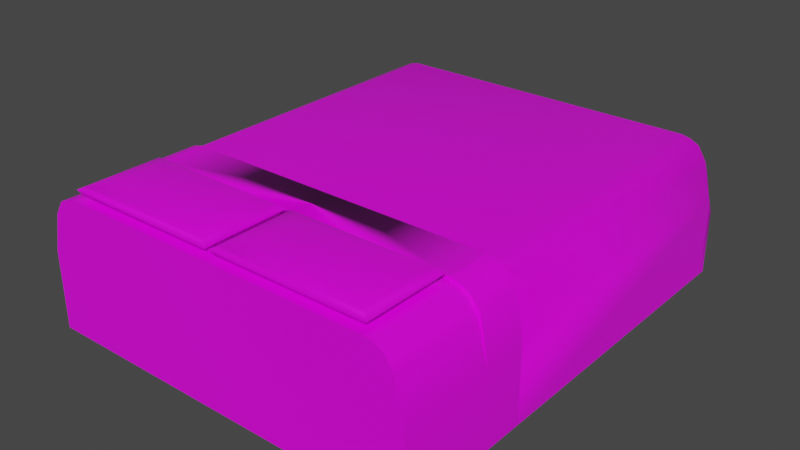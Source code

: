 # Source: bed.blend  (saved by Blender 3.0.42; exported with 4.5.12 LTS)
import bpy
from mathutils import Matrix  # noqa: F401  (used for matrix-valued properties, if any)

bpy.ops.wm.read_factory_settings(use_empty=True)
scene = bpy.context.scene
scene.name = 'Scene'

# ---- collections
col_bed = bpy.data.collections.new('Bed'); scene.collection.children.link(col_bed)

# ---- images (referenced by path relative to the original .blend; pixels are not part of the script)
import os
ASSET_DIR = os.environ.get("B2B_ASSET_DIR", "")  # directory of the original .blend (textures are referenced by path, not embedded)
HERE = os.path.dirname(os.path.abspath(__file__))  # packed textures are extracted next to this script under _unpacked/

def load_image(name, relpath, width, height, colorspace="sRGB"):
    """Load a texture the original file referenced (path relative to the .blend, or extracted next to this script)."""
    p = next((c for c in (os.path.join(HERE, relpath), os.path.join(ASSET_DIR, relpath)) if relpath and os.path.exists(c)), "")
    if p:
        img = bpy.data.images.load(p, check_existing=True)
        img.name = name
    else:  # same state as the original file: an image datablock whose file is absent (Cycles renders it pink)
        img = bpy.data.images.new(name, width, height)
        img.source = "FILE"
        img.filepath = "//" + (relpath or name)
    img.colorspace_settings.name = colorspace
    return img
img_bedroom_colors_jpg = load_image('bedroom colors.jpg', 'bedroom colors.jpg', 1024, 1024, 'sRGB')

# ---- materials (node trees are filled in below, after node groups)
mat_pillow_grey = bpy.data.materials.new('Pillow Grey')
mat_pillow_grey.alpha_threshold = 0.0
mat_pillow_grey.use_transparent_shadow = False
mat_pillow_grey.line_color = (0.0, 0.0, 0.0, 1.0)
mat_under_blanket_navy = bpy.data.materials.new('Under Blanket Navy')
mat_under_blanket_navy.alpha_threshold = 0.0
mat_under_blanket_navy.use_transparent_shadow = False
mat_under_blanket_navy.line_color = (0.0, 0.0, 0.0, 1.0)
mat_sheet_white = bpy.data.materials.new('sheet white')
mat_sheet_white.alpha_threshold = 0.0
mat_sheet_white.use_transparent_shadow = False
mat_sheet_white.line_color = (0.0, 0.0, 0.0, 1.0)
mat_blanket_blue = bpy.data.materials.new('Blanket Blue')
mat_blanket_blue.alpha_threshold = 0.0
mat_blanket_blue.use_transparent_shadow = False
mat_blanket_blue.line_color = (0.0, 0.0, 0.0, 1.0)

# ---- node groups
ng_auto_smooth = bpy.data.node_groups.new('Auto Smooth', 'GeometryNodeTree')
_s = ng_auto_smooth.interface.new_socket(name='Geometry', in_out='OUTPUT', socket_type='NodeSocketGeometry')
_s = ng_auto_smooth.interface.new_socket(name='Geometry', in_out='INPUT', socket_type='NodeSocketGeometry')
_s = ng_auto_smooth.interface.new_socket(name='Angle', in_out='INPUT', socket_type='NodeSocketFloat')
_s.subtype = 'ANGLE'
_s.min_value = 0.0
_s.max_value = 3.142
ng_auto_smooth.is_modifier = True
_N = ng_auto_smooth.nodes; _L = ng_auto_smooth.links
n0 = _N.new('NodeGroupOutput'); n0.name = 'Group Output'; n0.location = (480, -100)
n1 = _N.new('NodeGroupInput'); n1.name = 'Group Input'; n1.location = (-420, -300)
n2 = _N.new('NodeGroupInput'); n2.name = 'Group Input.001'; n2.location = (-60, -100)
n3 = _N.new('GeometryNodeSetShadeSmooth'); n3.name = 'Set Shade Smooth'; n3.location = (120, -100)
n3.domain = 'EDGE'
n4 = _N.new('GeometryNodeSetShadeSmooth'); n4.name = 'Set Shade Smooth.001'; n4.location = (300, -100)
n5 = _N.new('GeometryNodeInputMeshEdgeAngle'); n5.name = 'Edge Angle'; n5.location = (-420, -220)
n6 = _N.new('GeometryNodeInputEdgeSmooth'); n6.name = 'Is Edge Smooth'; n6.location = (-60, -160)
n7 = _N.new('GeometryNodeInputShadeSmooth'); n7.name = 'Is Face Smooth'; n7.location = (-240, -340)
n8 = _N.new('FunctionNodeBooleanMath'); n8.name = 'Boolean Math'; n8.location = (-60, -220)
n9 = _N.new('FunctionNodeCompare'); n9.name = 'Compare'; n9.location = (-240, -180)
n9.operation = 'LESS_EQUAL'
_L.new(n5.outputs[0], n9.inputs[0])
_L.new(n4.outputs[0], n0.inputs[0])
_L.new(n1.outputs[1], n9.inputs[1])
_L.new(n9.outputs[0], n8.inputs[0])
_L.new(n7.outputs[0], n8.inputs[1])
_L.new(n2.outputs[0], n3.inputs[0])
_L.new(n6.outputs[0], n3.inputs[1])
_L.new(n3.outputs[0], n4.inputs[0])
_L.new(n8.outputs[0], n3.inputs[2])
n0.is_active_output = True

# ---- material node trees
mat_pillow_grey.use_nodes = True; mat_pillow_grey.node_tree.nodes.clear()
_N = mat_pillow_grey.node_tree.nodes; _L = mat_pillow_grey.node_tree.links
n0 = _N.new('ShaderNodeOutputMaterial'); n0.name = 'Material Output'; n0.location = (300, 300)
n1 = _N.new('ShaderNodeBsdfPrincipled'); n1.name = 'Principled BSDF'; n1.location = (10, 300)
n1.distribution = 'GGX'
n1.subsurface_method = 'RANDOM_WALK_SKIN'
n1.inputs[2].default_value = 0.4
n1.inputs[3].default_value = 1.45
n1.inputs[27].default_value = (0.0, 0.0, 0.0, 1.0)
n1.inputs[28].default_value = 1.0
n2 = _N.new('ShaderNodeTexImage'); n2.name = 'Image Texture'; n2.location = (-324, 163)
n2.image = img_bedroom_colors_jpg
_L.new(n1.outputs[0], n0.inputs[0])
_L.new(n2.outputs[0], n1.inputs[0])
n0.is_active_output = True
mat_under_blanket_navy.use_nodes = True; mat_under_blanket_navy.node_tree.nodes.clear()
_N = mat_under_blanket_navy.node_tree.nodes; _L = mat_under_blanket_navy.node_tree.links
n0 = _N.new('ShaderNodeOutputMaterial'); n0.name = 'Material Output'; n0.location = (300, 300)
n1 = _N.new('ShaderNodeBsdfPrincipled'); n1.name = 'Principled BSDF'; n1.location = (10, 300)
n1.distribution = 'GGX'
n1.subsurface_method = 'RANDOM_WALK_SKIN'
n1.inputs[2].default_value = 0.4
n1.inputs[3].default_value = 1.45
n1.inputs[27].default_value = (0.0, 0.0, 0.0, 1.0)
n1.inputs[28].default_value = 1.0
n2 = _N.new('ShaderNodeTexImage'); n2.name = 'Image Texture'; n2.location = (-397, 114)
n2.image = img_bedroom_colors_jpg
_L.new(n1.outputs[0], n0.inputs[0])
_L.new(n2.outputs[0], n1.inputs[0])
n0.is_active_output = True
mat_sheet_white.use_nodes = True; mat_sheet_white.node_tree.nodes.clear()
_N = mat_sheet_white.node_tree.nodes; _L = mat_sheet_white.node_tree.links
n0 = _N.new('ShaderNodeOutputMaterial'); n0.name = 'Material Output'; n0.location = (300, 300)
n1 = _N.new('ShaderNodeBsdfPrincipled'); n1.name = 'Principled BSDF'; n1.location = (10, 300)
n1.distribution = 'GGX'
n1.subsurface_method = 'RANDOM_WALK_SKIN'
n1.inputs[2].default_value = 0.4
n1.inputs[3].default_value = 1.45
n1.inputs[27].default_value = (0.0, 0.0, 0.0, 1.0)
n1.inputs[28].default_value = 1.0
n2 = _N.new('ShaderNodeTexImage'); n2.name = 'Image Texture'; n2.location = (-323, 173)
n2.image = img_bedroom_colors_jpg
_L.new(n1.outputs[0], n0.inputs[0])
_L.new(n2.outputs[0], n1.inputs[0])
n0.is_active_output = True
mat_blanket_blue.use_nodes = True; mat_blanket_blue.node_tree.nodes.clear()
_N = mat_blanket_blue.node_tree.nodes; _L = mat_blanket_blue.node_tree.links
n0 = _N.new('ShaderNodeOutputMaterial'); n0.name = 'Material Output'; n0.location = (300, 300)
n1 = _N.new('ShaderNodeBsdfPrincipled'); n1.name = 'Principled BSDF'; n1.location = (24, 296)
n1.distribution = 'GGX'
n1.subsurface_method = 'RANDOM_WALK_SKIN'
n1.inputs[2].default_value = 0.4
n1.inputs[3].default_value = 1.45
n1.inputs[27].default_value = (0.0, 0.0, 0.0, 1.0)
n1.inputs[28].default_value = 1.0
n2 = _N.new('ShaderNodeTexImage'); n2.name = 'Image Texture'; n2.location = (-331, 237)
n2.image = img_bedroom_colors_jpg
_L.new(n1.outputs[0], n0.inputs[0])
_L.new(n2.outputs[0], n1.inputs[0])
n0.is_active_output = True

# ---- world
world_world = bpy.data.worlds.new('World'); scene.world = world_world
world_world.use_nodes = True; world_world.node_tree.nodes.clear()
_N = world_world.node_tree.nodes; _L = world_world.node_tree.links
n0 = _N.new('ShaderNodeOutputWorld'); n0.name = 'World Output'; n0.location = (300, 300)
n1 = _N.new('ShaderNodeBackground'); n1.name = 'Background'; n1.location = (10, 300)
n1.inputs[0].default_value = (0.05088, 0.05088, 0.05088, 1.0)
_L.new(n1.outputs[0], n0.inputs[0])
n0.is_active_output = True
world_world.color = (0.05088, 0.05088, 0.05088)
world_world.use_sun_shadow = False
world_world.sun_shadow_jitter_overblur = 0.0

# ---- meshes
me_cube_001 = bpy.data.meshes.new('Cube.001')
me_cube_001.from_pydata([(-0.6553, -0.7508, 1.0), (-0.1311, -0.7508, 1.0), (-0.6553, -0.9383, 1.0), (-0.1311, -0.9383, 1.0), (-0.6553, -0.7508, 1.234), (-0.1311, -0.7508, 1.234), (-0.6553, -0.9383, 1.234), (-0.1311, -0.9383, 1.234), (-0.7774, -0.7044, 1.117), (-0.009096, -0.7044, 1.117), (-0.009096, -0.9847, 1.117), (-0.7774, -0.9847, 1.117), (-0.02772, -0.7115, 1.059), (-0.7587, -0.9776, 1.059), (-0.7587, -0.7115, 1.059), (-0.02772, -0.9776, 1.059), (-0.7385, -0.7192, 1.176), (-0.04792, -0.9699, 1.176), (-0.04792, -0.7192, 1.176), (-0.7385, -0.9699, 1.176)], [], [(18, 16, 4, 5), (7, 5, 4, 6), (19, 17, 7, 6), (16, 19, 6, 4), (17, 18, 5, 7), (15, 12, 9, 10), (14, 13, 11, 8), (13, 15, 10, 11), (12, 14, 8, 9), (1, 0, 14, 12), (2, 3, 15, 13), (0, 2, 13, 14), (3, 1, 12, 15), (10, 9, 18, 17), (8, 11, 19, 16), (11, 10, 17, 19), (9, 8, 16, 18)])
me_cube_001.polygons.foreach_set('use_smooth', [True] * 17)
_uv = me_cube_001.uv_layers.new(name='UVMap')
_uv.uv.foreach_set('vector', [0.7536, 0.6572, 0.7529, 0.6572, 0.7529, 0.6572, 0.7536, 0.6572, 0.7672, 0.6763, 0.7705, 0.6719, 0.7733, 0.6719, 0.7733, 0.6729, 0.7543, 0.6555, 0.7543, 0.6562, 0.7543, 0.6562, 0.7543, 0.6555, 0.7733, 0.6719, 0.7733, 0.6729, 0.7733, 0.6729, 0.7733, 0.6719, 0.7531, 0.6559, 0.7531, 0.6559, 0.7531, 0.6559, 0.7531, 0.6559, 0.3039, 0.1799, 0.3039, 0.1799, 0.3039, 0.1799, 0.3039, 0.1799, 0.7515, 0.6577, 0.7515, 0.6562, 0.7515, 0.6562, 0.7515, 0.6576, 0.7559, 0.6536, 0.7559, 0.6578, 0.7559, 0.6575, 0.7559, 0.6538, 0.7536, 0.6572, 0.7529, 0.6572, 0.7529, 0.6572, 0.7536, 0.6572, 0.7552, 0.6576, 0.7515, 0.6576, 0.7515, 0.6577, 0.7554, 0.6576, 0.7559, 0.6538, 0.7559, 0.6575, 0.7559, 0.6578, 0.7559, 0.6536, 0.7515, 0.6576, 0.7515, 0.6562, 0.7515, 0.6562, 0.7515, 0.6577, 0.7722, 0.6762, 0.7722, 0.6762, 0.7722, 0.6762, 0.7722, 0.6762, 0.7531, 0.6559, 0.7531, 0.6559, 0.7531, 0.6559, 0.7531, 0.6559, 0.7733, 0.6719, 0.7733, 0.6729, 0.7733, 0.6729, 0.7733, 0.6719, 0.7559, 0.6538, 0.7559, 0.6575, 0.7559, 0.6575, 0.7559, 0.6538, 0.7536, 0.6572, 0.7529, 0.6572, 0.7529, 0.6572, 0.7536, 0.6572])
me_cube_001.materials.append(mat_pillow_grey)
me_cube_001.use_remesh_preserve_volume = False
me_cube_001.use_remesh_preserve_attributes = False
me_cube_001.use_mirror_vertex_groups = False
me_cube_001.update()
me_cube_002 = bpy.data.meshes.new('Cube.002')
me_cube_002.from_pydata([(0.0, -0.5404, -1.0), (0.0, -0.5404, 1.0), (0.0, -0.6891, -1.0), (0.0, -0.6891, 1.0), (-0.9544, -0.6891, 0.6959), (-1.0, -0.6891, 0.1346), (-1.0, -0.6891, 0.1346), (-1.0, -0.5404, 0.1346), (-0.9544, -0.5404, 0.6959), (-0.9088, -0.5404, 0.9036), (-0.8632, -0.5404, 0.9696), (-0.8176, -0.5404, 1.0), (0.0, -0.5404, 1.0), (0.0, -0.5404, -1.0), (0.0, -0.6891, -1.0), (0.0, -0.6891, 1.0), (-0.8176, -0.6891, 1.0), (-0.9088, -0.6891, 0.9036), (-0.8632, -0.6891, 0.9696), (-0.9544, -0.6891, 0.6959), (-1.0, -0.6891, 0.1346), (-1.0, -0.5404, 0.1346), (-0.9605, -0.5404, 0.7673), (-0.9088, -0.5404, 0.9508), (-0.9544, -0.5404, -1.0), (-1.0, -0.5404, -1.0), (-0.8632, -0.5404, -1.0), (-0.9088, -0.5404, -1.0), (-0.8632, -0.5404, 1.017), (-0.8176, -0.5404, 1.047), (0.0, -0.5404, 1.0), (-0.8176, -0.5404, -1.0), (0.0, -0.5404, -1.0), (-1.0, -0.6891, -1.0), (0.0, -0.6891, -1.0), (0.0, -0.6891, 1.0), (-0.8176, -0.6891, -1.0), (-0.8176, -0.6891, 1.047), (-0.9088, -0.6891, -1.0), (-0.9088, -0.6891, 0.9508), (-0.8632, -0.6891, 1.017), (-0.8632, -0.6891, -1.0), (-0.9544, -0.6891, -1.0), (-0.9605, -0.6891, 0.7673), (-0.8176, -0.5404, 1.047), (0.0, -0.5404, 1.047), (0.0, -0.6891, 1.047), (-0.8176, -0.6891, 1.047)], [], [(3, 1, 12, 15), (0, 2, 14, 13), (19, 17, 39, 43), (9, 8, 22, 23), (16, 15, 35, 37), (12, 11, 29, 30), (15, 12, 30, 35), (5, 4, 19, 6), (33, 20, 21, 25), (23, 22, 43, 39), (25, 24, 42, 33), (27, 26, 41, 38), (29, 28, 40, 37), (28, 23, 39, 40), (24, 27, 38, 42), (29, 37, 47, 44), (26, 31, 36, 41), (31, 32, 34, 36), (22, 21, 20, 43), (6, 19, 43, 20), (8, 7, 21, 22), (11, 10, 28, 29), (18, 16, 37, 40), (10, 9, 23, 28), (13, 14, 34, 32), (17, 18, 40, 39), (45, 44, 47, 46), (35, 30, 45, 46), (37, 35, 46, 47), (30, 29, 44, 45)])
me_cube_002.polygons.foreach_set('use_smooth', [True] * 30)
_uv = me_cube_002.uv_layers.new(name='UVMap')
_uv.uv.foreach_set('vector', [0.5737, 0.6654, 0.5737, 0.6654, 0.5737, 0.6654, 0.5737, 0.6654, 0.5773, 0.6574, 0.5773, 0.6574, 0.5773, 0.6574, 0.5773, 0.6574, 0.6451, 0.657, 0.6416, 0.657, 0.6416, 0.657, 0.6451, 0.657, 0.6243, 0.6744, 0.6251, 0.6744, 0.6251, 0.6744, 0.6243, 0.6744, 0.6417, 0.684, 0.5793, 0.684, 0.5793, 0.684, 0.6417, 0.684, 0.6082, 0.6744, 0.6227, 0.6744, 0.6227, 0.6744, 0.6082, 0.6744, 0.5737, 0.6654, 0.5737, 0.6654, 0.5737, 0.6654, 0.5737, 0.6654, 0.6486, 0.657, 0.6451, 0.657, 0.6451, 0.657, 0.6486, 0.657, 0.5944, 0.6562, 0.63, 0.6562, 0.63, 0.6589, 0.5944, 0.6589, 0.6243, 0.6744, 0.6251, 0.6744, 0.6251, 0.6771, 0.6243, 0.6771, 0.5843, 0.6741, 0.5851, 0.6741, 0.5851, 0.6767, 0.5843, 0.6767, 0.586, 0.6741, 0.5868, 0.6741, 0.5868, 0.6767, 0.586, 0.6767, 0.6227, 0.6744, 0.6235, 0.6744, 0.6235, 0.6771, 0.6227, 0.6771, 0.6235, 0.6744, 0.6243, 0.6744, 0.6243, 0.6771, 0.6235, 0.6771, 0.5851, 0.6741, 0.586, 0.6741, 0.586, 0.6767, 0.5851, 0.6767, 0.6417, 0.6727, 0.6417, 0.684, 0.6417, 0.684, 0.6417, 0.6727, 0.5868, 0.6741, 0.5876, 0.6741, 0.5876, 0.6767, 0.5868, 0.6767, 0.5876, 0.6741, 0.6021, 0.6741, 0.6021, 0.6767, 0.5876, 0.6767, 0.6251, 0.6744, 0.6259, 0.6744, 0.6259, 0.6771, 0.6251, 0.6771, 0.6486, 0.657, 0.6451, 0.657, 0.6451, 0.657, 0.6486, 0.657, 0.6251, 0.6744, 0.6259, 0.6744, 0.6259, 0.6744, 0.6251, 0.6744, 0.6227, 0.6744, 0.6235, 0.6744, 0.6235, 0.6744, 0.6227, 0.6744, 0.6452, 0.684, 0.6417, 0.684, 0.6417, 0.684, 0.6452, 0.684, 0.6235, 0.6744, 0.6243, 0.6744, 0.6243, 0.6744, 0.6235, 0.6744, 0.5773, 0.6574, 0.5773, 0.6574, 0.5773, 0.6574, 0.5773, 0.6574, 0.6243, 0.6771, 0.6235, 0.6771, 0.6235, 0.6771, 0.6243, 0.6771, 0.6082, 0.6744, 0.6227, 0.6744, 0.6227, 0.6771, 0.6082, 0.6771, 0.5847, 0.6701, 0.5847, 0.6701, 0.5847, 0.6701, 0.5847, 0.6701, 0.6227, 0.6771, 0.6082, 0.6771, 0.6082, 0.6771, 0.6227, 0.6771, 0.6082, 0.6744, 0.6227, 0.6744, 0.6227, 0.6744, 0.6082, 0.6744])
me_cube_002.materials.append(mat_under_blanket_navy)
me_cube_002.use_remesh_preserve_volume = False
me_cube_002.use_remesh_preserve_attributes = False
me_cube_002.use_mirror_vertex_groups = False
me_cube_002.update()
me_cube_003 = bpy.data.meshes.new('Cube.003')
me_cube_003.from_pydata([(-1.0, -1.0, 0.1346), (-1.0, -1.0, -1.0), (0.0, -1.0, 1.0), (0.0, -1.0, -1.0), (-0.8176, -1.0, 1.0), (-0.8176, -1.0, -1.0), (-0.9088, -1.0, 0.9036), (-0.9088, -1.0, -1.0), (-0.8632, -1.0, -1.0), (-0.8632, -1.0, 0.9696), (-0.9544, -1.0, 0.6959), (-0.9544, -1.0, -1.0), (-1.0, -0.6891, -1.0), (0.0, -0.6891, -1.0), (0.0, -0.6891, 1.0), (-0.8176, -0.6891, -1.0), (-0.8176, -0.6891, 1.0), (-0.9088, -0.6891, -1.0), (-0.9088, -0.6891, 0.9036), (-0.8632, -0.6891, 0.9696), (-0.8632, -0.6891, -1.0), (-0.9544, -0.6891, -1.0), (-0.9544, -0.6891, 0.6959), (-1.0, -0.6891, 0.1346), (-0.8176, -1.0, 1.0), (0.0, -1.0, 1.0), (0.0, -0.6891, 1.0), (-0.8176, -0.6891, 1.0), (-1.0, -0.6891, 0.1346), (-1.0, -0.6891, -1.0), (0.0, -0.6891, -1.0), (0.0, -0.6891, 1.0), (-0.8176, -0.6891, -1.0), (-0.8176, -0.6891, 1.0), (-0.9088, -0.6891, -1.0), (-0.9088, -0.6891, 0.9036), (-0.8632, -0.6891, 0.9696), (-0.8632, -0.6891, -1.0), (-0.9544, -0.6891, -1.0), (-0.9544, -0.6891, 0.6959), (-1.0, -0.6891, 0.1346), (-1.0, -0.6891, -1.0), (0.0, -0.6891, -1.0), (-0.8176, -0.6891, -1.0), (-0.9088, -0.6891, -1.0), (-0.8632, -0.6891, -1.0), (-0.9544, -0.6891, -1.0), (-0.8176, -0.6891, 1.0), (0.0, -0.6891, 1.0), (-0.8176, -1.0, 1.0), (0.0, -1.0, 1.0), (-0.6553, -0.7508, 1.0), (-0.1623, -0.7508, 1.0), (-0.6553, -0.9383, 1.0), (-0.1623, -0.9383, 1.0)], [], [(22, 23, 0, 10), (11, 10, 0, 1), (15, 13, 3, 5), (20, 15, 5, 8), (3, 2, 4, 5), (24, 25, 54, 53), (21, 17, 7, 11), (8, 9, 6, 7), (19, 18, 6, 9), (16, 19, 9, 4), (5, 4, 9, 8), (17, 20, 8, 7), (12, 21, 11, 1), (7, 6, 10, 11), (18, 22, 10, 6), (1, 0, 23, 12), (17, 21, 38, 34), (18, 19, 36, 35), (19, 16, 33, 36), (20, 17, 34, 37), (49, 50, 25, 24), (50, 48, 26, 25), (47, 49, 24, 27), (48, 47, 27, 26), (32, 37, 45, 43), (29, 28, 40, 41), (34, 38, 46, 44), (16, 14, 31, 33), (12, 23, 28, 29), (15, 20, 37, 32), (22, 18, 35, 39), (13, 15, 32, 30), (21, 12, 29, 38), (30, 32, 43, 42), (38, 29, 41, 46), (37, 34, 44, 45), (16, 4, 49, 47), (14, 16, 47, 48), (4, 2, 50, 49), (2, 14, 48, 50), (27, 24, 53, 51), (26, 27, 51, 52), (25, 26, 52, 54)])
me_cube_003.polygons.foreach_set('use_smooth', [True] * 43)
_uv = me_cube_003.uv_layers.new(name='UVMap')
_uv.uv.foreach_set('vector', [0.9069, 0.675, 0.9072, 0.675, 0.9072, 0.677, 0.9069, 0.677, 0.891, 0.6769, 0.9037, 0.6769, 0.9037, 0.6772, 0.891, 0.6772, 0.9059, 0.6713, 0.9111, 0.6713, 0.9111, 0.6733, 0.9059, 0.6733, 0.9057, 0.6713, 0.9059, 0.6713, 0.9059, 0.6733, 0.9057, 0.6733, 0.891, 0.6709, 0.9037, 0.6709, 0.9037, 0.6761, 0.891, 0.6761, 0.8891, 0.6766, 0.8891, 0.6714, 0.8891, 0.6714, 0.8891, 0.6766, 0.9051, 0.6713, 0.9054, 0.6713, 0.9054, 0.6733, 0.9051, 0.6733, 0.891, 0.6764, 0.9037, 0.6764, 0.9037, 0.6767, 0.891, 0.6767, 0.9063, 0.675, 0.9066, 0.675, 0.9066, 0.677, 0.9063, 0.677, 0.906, 0.675, 0.9063, 0.675, 0.9063, 0.677, 0.906, 0.677, 0.891, 0.6761, 0.9037, 0.6761, 0.9037, 0.6764, 0.891, 0.6764, 0.9054, 0.6713, 0.9057, 0.6713, 0.9057, 0.6733, 0.9054, 0.6733, 0.9048, 0.6713, 0.9051, 0.6713, 0.9051, 0.6733, 0.9048, 0.6733, 0.891, 0.6767, 0.9037, 0.6767, 0.9037, 0.6769, 0.891, 0.6769, 0.9066, 0.675, 0.9069, 0.675, 0.9069, 0.677, 0.9066, 0.677, 0.8907, 0.6679, 0.9034, 0.6679, 0.9034, 0.6699, 0.8907, 0.6699, 0.8862, 0.6591, 0.8849, 0.6591, 0.8849, 0.6591, 0.8862, 0.6591, 0.9313, 0.6553, 0.9299, 0.6553, 0.9299, 0.6553, 0.9313, 0.6553, 0.9299, 0.6553, 0.9286, 0.6553, 0.9286, 0.6553, 0.9299, 0.6553, 0.8876, 0.6591, 0.8862, 0.6591, 0.8862, 0.6591, 0.8876, 0.6591, 0.9199, 0.684, 0.9199, 0.6596, 0.9199, 0.6596, 0.9199, 0.684, 0.8982, 0.6861, 0.8982, 0.6861, 0.8982, 0.6861, 0.8982, 0.6861, 0.9286, 0.6553, 0.9286, 0.6646, 0.9286, 0.6646, 0.9286, 0.6553, 0.9042, 0.6553, 0.9286, 0.6553, 0.9286, 0.6553, 0.9042, 0.6553, 0.889, 0.6591, 0.8876, 0.6591, 0.8876, 0.6591, 0.889, 0.6591, 0.879, 0.6499, 0.9386, 0.6499, 0.9386, 0.6499, 0.879, 0.6499, 0.8862, 0.6591, 0.8849, 0.6591, 0.8849, 0.6591, 0.8862, 0.6591, 0.9286, 0.6553, 0.9042, 0.6553, 0.9042, 0.6553, 0.9286, 0.6553, 0.879, 0.6499, 0.9386, 0.6499, 0.9386, 0.6499, 0.879, 0.6499, 0.889, 0.6591, 0.8876, 0.6591, 0.8876, 0.6591, 0.889, 0.6591, 0.9327, 0.6553, 0.9313, 0.6553, 0.9313, 0.6553, 0.9327, 0.6553, 0.9133, 0.6591, 0.889, 0.6591, 0.889, 0.6591, 0.9133, 0.6591, 0.8849, 0.6591, 0.8835, 0.6591, 0.8835, 0.6591, 0.8849, 0.6591, 0.9133, 0.6591, 0.889, 0.6591, 0.889, 0.6591, 0.9133, 0.6591, 0.8849, 0.6591, 0.8835, 0.6591, 0.8835, 0.6591, 0.8849, 0.6591, 0.8876, 0.6591, 0.8862, 0.6591, 0.8862, 0.6591, 0.8876, 0.6591, 0.9286, 0.6553, 0.9286, 0.6646, 0.9286, 0.6646, 0.9286, 0.6553, 0.9042, 0.6553, 0.9286, 0.6553, 0.9286, 0.6553, 0.9042, 0.6553, 0.9199, 0.684, 0.9199, 0.6596, 0.9199, 0.6596, 0.9199, 0.684, 0.8982, 0.6861, 0.8982, 0.6861, 0.8982, 0.6861, 0.8982, 0.6861, 0.9098, 0.6746, 0.9098, 0.6766, 0.9098, 0.6766, 0.9098, 0.6746, 0.9046, 0.6746, 0.9098, 0.6746, 0.9098, 0.6746, 0.9046, 0.6746, 0.9081, 0.6723, 0.9081, 0.6723, 0.9081, 0.6723, 0.9081, 0.6723])
me_cube_003.materials.append(mat_sheet_white)
me_cube_003.use_remesh_preserve_volume = False
me_cube_003.use_remesh_preserve_attributes = False
me_cube_003.use_mirror_vertex_groups = False
me_cube_003.update()
me_cube_004 = bpy.data.meshes.new('Cube.004')
me_cube_004.from_pydata([(-1.0, -0.5404, -1.0), (-1.0, -0.5404, 0.1346), (0.0, -0.5404, -1.0), (0.0, -0.5404, 1.0), (-0.8176, -0.5404, -1.0), (-0.8176, -0.5404, 1.0), (-0.9088, -0.5404, -1.0), (-0.9088, -0.5404, 0.9036), (-0.8632, -0.5404, 0.9696), (-0.8632, -0.5404, -1.0), (-0.9544, -0.5404, -1.0), (-0.9544, -0.5404, 0.6959), (-1.0, -0.5404, 0.1346), (-0.9544, -0.5404, 0.6959), (-0.9088, -0.5404, 0.9036), (-0.9544, -0.5404, -1.0), (-1.0, -0.5404, -1.0), (-0.8632, -0.5404, -1.0), (-0.9088, -0.5404, -1.0), (-0.8632, -0.5404, 0.9696), (-0.8176, -0.5404, 1.0), (0.0, -0.5404, 1.0), (-0.8176, -0.5404, -1.0), (0.0, -0.5404, -1.0), (-1.0, -0.5404, 0.1346), (-0.9544, -0.5404, -1.0), (-1.0, -0.5404, -1.0), (-0.8632, -0.5404, -1.0), (-0.9088, -0.5404, -1.0), (-0.8176, -0.5404, -1.0), (0.0, -0.5404, -1.0), (-1.0, 0.515, -0.07731), (-1.0, 0.515, -1.0), (0.0, 0.515, -1.0), (0.0, 0.515, 0.7881), (-0.8176, 0.515, -1.0), (-0.8176, 0.515, 0.7881), (-0.9088, 0.515, -1.0), (-0.9088, 0.515, 0.6917), (-0.8632, 0.515, 0.7578), (-0.8632, 0.515, -1.0), (-0.9544, 0.515, -1.0), (-0.9544, 0.515, 0.484), (-1.0, 0.4899, -1.0), (0.0, 0.4899, -1.0), (0.0, 0.4899, 1.0), (-0.8176, 0.4899, -1.0), (-0.8176, 0.4899, 1.0), (-0.9088, 0.4899, -1.0), (-0.9088, 0.4899, 0.9036), (-0.8632, 0.4899, 0.9696), (-0.8632, 0.4899, -1.0), (-0.9544, 0.4899, -1.0), (-0.9544, 0.4899, 0.6959), (-1.0, 0.4899, 0.1346)], [], [(49, 53, 11, 7), (43, 52, 10, 0), (48, 51, 9, 6), (47, 50, 8, 5), (50, 49, 7, 8), (52, 48, 6, 10), (45, 47, 5, 3), (51, 46, 4, 9), (46, 44, 2, 4), (7, 11, 13, 14), (53, 54, 1, 11), (9, 4, 22, 17), (3, 5, 20, 21), (10, 6, 18, 15), (8, 7, 14, 19), (16, 15, 25, 26), (22, 23, 30, 29), (17, 22, 29, 27), (4, 2, 23, 22), (0, 10, 15, 16), (1, 0, 16, 12), (6, 9, 17, 18), (11, 1, 12, 13), (5, 8, 19, 20), (12, 16, 26, 24), (18, 17, 27, 28), (15, 18, 28, 25), (33, 35, 40, 37, 41, 32, 31, 42, 38, 39, 36, 34), (43, 54, 31, 32), (0, 1, 54, 43), (42, 31, 54, 53), (35, 33, 44, 46), (40, 35, 46, 51), (34, 36, 47, 45), (41, 37, 48, 52), (39, 38, 49, 50), (36, 39, 50, 47), (37, 40, 51, 48), (32, 41, 52, 43), (38, 42, 53, 49)])
me_cube_004.polygons.foreach_set('use_smooth', [True] * 40)
_uv = me_cube_004.uv_layers.new(name='UVMap')
_uv.uv.foreach_set('vector', [0.1457, 0.4838, 0.1458, 0.4838, 0.1458, 0.4862, 0.1457, 0.4862, 0.1207, 0.4806, 0.1218, 0.4806, 0.1218, 0.5048, 0.1207, 0.5048, 0.1228, 0.4806, 0.1239, 0.4806, 0.1239, 0.5048, 0.1228, 0.5048, 0.1455, 0.4838, 0.1456, 0.4838, 0.1456, 0.4862, 0.1455, 0.4862, 0.1456, 0.4838, 0.1457, 0.4838, 0.1457, 0.4862, 0.1456, 0.4862, 0.1218, 0.4806, 0.1228, 0.4806, 0.1228, 0.5048, 0.1218, 0.5048, 0.1436, 0.4838, 0.1455, 0.4838, 0.1455, 0.4862, 0.1436, 0.4862, 0.1239, 0.4806, 0.125, 0.4806, 0.125, 0.5048, 0.1239, 0.5048, 0.1325, 0.4838, 0.1344, 0.4838, 0.1344, 0.4862, 0.1325, 0.4862, 0.1539, 0.4921, 0.155, 0.4921, 0.155, 0.4921, 0.1539, 0.4921, 0.1458, 0.4838, 0.1459, 0.4838, 0.1459, 0.4862, 0.1458, 0.4862, 0.1239, 0.5048, 0.125, 0.5048, 0.125, 0.5048, 0.1239, 0.5048, 0.1326, 0.4921, 0.1518, 0.4921, 0.1518, 0.4921, 0.1326, 0.4921, 0.1218, 0.5048, 0.1228, 0.5048, 0.1228, 0.5048, 0.1218, 0.5048, 0.1529, 0.4921, 0.1539, 0.4921, 0.1539, 0.4921, 0.1529, 0.4921, 0.1207, 0.5048, 0.1218, 0.5048, 0.1218, 0.5048, 0.1207, 0.5048, 0.125, 0.5048, 0.1442, 0.5048, 0.1442, 0.5048, 0.125, 0.5048, 0.1239, 0.5048, 0.125, 0.5048, 0.125, 0.5048, 0.1239, 0.5048, 0.125, 0.5048, 0.1442, 0.5048, 0.1442, 0.5048, 0.125, 0.5048, 0.1207, 0.5048, 0.1218, 0.5048, 0.1218, 0.5048, 0.1207, 0.5048, 0.1749, 0.4747, 0.128, 0.4747, 0.128, 0.4747, 0.1749, 0.4747, 0.1228, 0.5048, 0.1239, 0.5048, 0.1239, 0.5048, 0.1228, 0.5048, 0.155, 0.4921, 0.1561, 0.4921, 0.1561, 0.4921, 0.155, 0.4921, 0.1518, 0.4921, 0.1529, 0.4921, 0.1529, 0.4921, 0.1518, 0.4921, 0.1749, 0.4747, 0.128, 0.4747, 0.128, 0.4747, 0.1749, 0.4747, 0.1228, 0.5048, 0.1239, 0.5048, 0.1239, 0.5048, 0.1228, 0.5048, 0.1218, 0.5048, 0.1228, 0.5048, 0.1228, 0.5048, 0.1218, 0.5048, 0.1344, 0.4837, 0.1325, 0.4837, 0.1324, 0.4837, 0.1323, 0.4837, 0.1322, 0.4837, 0.1321, 0.4837, 0.1413, 0.4769, 0.1458, 0.4837, 0.1457, 0.4837, 0.1456, 0.4837, 0.1455, 0.4837, 0.1436, 0.4837, 0.128, 0.4988, 0.1749, 0.4988, 0.1749, 0.4994, 0.128, 0.4994, 0.128, 0.4747, 0.1749, 0.4747, 0.1749, 0.4988, 0.128, 0.4988, 0.1458, 0.4837, 0.1459, 0.4837, 0.1459, 0.4838, 0.1458, 0.4838, 0.1325, 0.4837, 0.1344, 0.4837, 0.1344, 0.4838, 0.1325, 0.4838, 0.1239, 0.48, 0.125, 0.48, 0.125, 0.4806, 0.1239, 0.4806, 0.1436, 0.4837, 0.1455, 0.4837, 0.1455, 0.4838, 0.1436, 0.4838, 0.1218, 0.48, 0.1228, 0.48, 0.1228, 0.4806, 0.1218, 0.4806, 0.1456, 0.4837, 0.1457, 0.4837, 0.1457, 0.4838, 0.1456, 0.4838, 0.1455, 0.4837, 0.1456, 0.4837, 0.1456, 0.4838, 0.1455, 0.4838, 0.1228, 0.48, 0.1239, 0.48, 0.1239, 0.4806, 0.1228, 0.4806, 0.1207, 0.48, 0.1218, 0.48, 0.1218, 0.4806, 0.1207, 0.4806, 0.1457, 0.4837, 0.1458, 0.4837, 0.1458, 0.4838, 0.1457, 0.4838])
me_cube_004.materials.append(mat_blanket_blue)
me_cube_004.use_remesh_preserve_volume = False
me_cube_004.use_remesh_preserve_attributes = False
me_cube_004.use_mirror_vertex_groups = False
me_cube_004.update()

# ---- objects
ob_pillows = bpy.data.objects.new('Pillows', me_cube_001)
ob_blanket_bottom = bpy.data.objects.new('Blanket Bottom', me_cube_002)
ob_sheets = bpy.data.objects.new('Sheets', me_cube_003)
ob_blanket_top = bpy.data.objects.new('Blanket Top', me_cube_004)

# ---- transforms, parenting, visibility, modifiers, constraints
ob_pillows.location = (0.0, 0.0, 0.0)
ob_pillows.scale = (1.575, 2.327, 0.5295)
ob_pillows.lock_rotations_4d = False
ob_pillows.empty_display_type = 'ARROWS'
ob_pillows.lineart.crease_threshold = 0.0
_m = ob_pillows.modifiers.new('Mirror', 'MIRROR')
_m = ob_pillows.modifiers.new('Auto Smooth', 'NODES')
_m.node_group = ng_auto_smooth
_gi = [s.identifier for s in ng_auto_smooth.interface.items_tree if s.item_type == 'SOCKET' and s.in_out == 'INPUT']
_m[_gi[1]] = 1.237  # Angle
ob_blanket_bottom.location = (0.0, 0.0, 0.0)
ob_blanket_bottom.scale = (1.5, 2.327, 0.5295)
ob_blanket_bottom.lock_rotations_4d = False
ob_blanket_bottom.empty_display_type = 'ARROWS'
ob_blanket_bottom.lineart.crease_threshold = 0.0
_m = ob_blanket_bottom.modifiers.new('Mirror', 'MIRROR')
_m = ob_blanket_bottom.modifiers.new('Auto Smooth', 'NODES')
_m.node_group = ng_auto_smooth
_gi = [s.identifier for s in ng_auto_smooth.interface.items_tree if s.item_type == 'SOCKET' and s.in_out == 'INPUT']
_m[_gi[1]] = 0.5236  # Angle
ob_sheets.location = (0.0, 0.0, 0.0)
ob_sheets.scale = (1.5, 2.327, 0.5295)
ob_sheets.lock_rotations_4d = False
ob_sheets.empty_display_type = 'ARROWS'
ob_sheets.lineart.crease_threshold = 0.0
_m = ob_sheets.modifiers.new('Mirror', 'MIRROR')
_m = ob_sheets.modifiers.new('Auto Smooth', 'NODES')
_m.node_group = ng_auto_smooth
_gi = [s.identifier for s in ng_auto_smooth.interface.items_tree if s.item_type == 'SOCKET' and s.in_out == 'INPUT']
_m[_gi[1]] = 0.5236  # Angle
ob_blanket_top.location = (0.0, 0.0, 0.0)
ob_blanket_top.scale = (1.5, 2.327, 0.5295)
ob_blanket_top.lock_rotations_4d = False
ob_blanket_top.empty_display_type = 'ARROWS'
ob_blanket_top.lineart.crease_threshold = 0.0
_m = ob_blanket_top.modifiers.new('Mirror', 'MIRROR')
_m = ob_blanket_top.modifiers.new('Auto Smooth', 'NODES')
_m.node_group = ng_auto_smooth
_gi = [s.identifier for s in ng_auto_smooth.interface.items_tree if s.item_type == 'SOCKET' and s.in_out == 'INPUT']
_m[_gi[1]] = 1.548  # Angle

# ---- collection membership
col_bed.objects.link(ob_pillows)
col_bed.objects.link(ob_blanket_bottom)
col_bed.objects.link(ob_sheets)
col_bed.objects.link(ob_blanket_top)

# ---- scene / render settings (as saved in the file)
scene.frame_start = 1; scene.frame_end = 250; scene.frame_set(1)
scene.render.engine = 'BLENDER_EEVEE_NEXT'
scene.cycles.sampling_pattern = 'TABULATED_SOBOL'
scene.cycles.use_light_tree = False
scene.view_settings.view_transform = 'Filmic'
bpy.context.view_layer.update()

# ---- added for rendering (the .blend has no active camera and no usable light): camera, sun
cam_auto = bpy.data.cameras.new('AutoCamera')
cam_auto.lens = 50.0
cam_auto.sensor_width = 36.0
cam_auto.clip_end = 1000.0
ob_auto_camera = bpy.data.objects.new('AutoCamera', cam_auto)
scene.collection.objects.link(ob_auto_camera)
ob_auto_camera.location = (4.4205, -5.86883, 3.59836)
ob_auto_camera.rotation_euler = (1.09748, -7.21219e-08, 0.694738)
scene.camera = ob_auto_camera
light_auto_sun = bpy.data.lights.new('AutoSun', 'SUN')
light_auto_sun.energy = 3.0
light_auto_sun.angle = 0.0523599
ob_auto_sun = bpy.data.objects.new('AutoSun', light_auto_sun)
scene.collection.objects.link(ob_auto_sun)
ob_auto_sun.rotation_euler = (0.872665, 0.174533, 0.523599)
bpy.context.view_layer.update()
